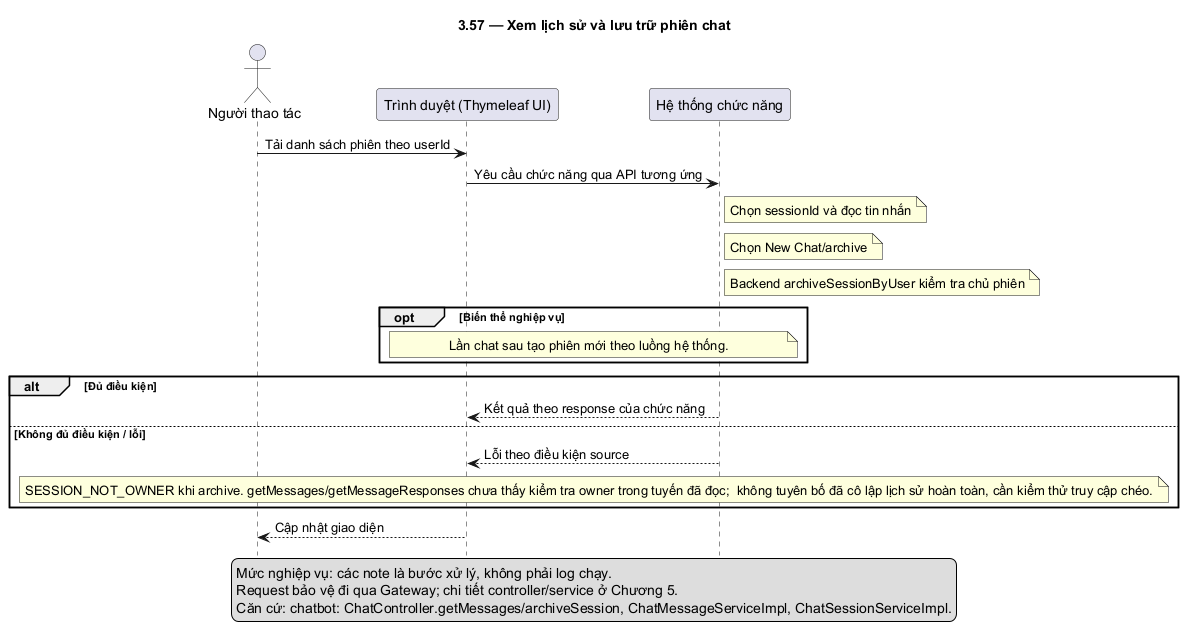

The diagram above was rendered by PlantUML. Its source (embedded in the PNG):
@startuml
skinparam defaultFontName DejaVu Sans
skinparam shadowing false
hide footbox
title 3.57 — Xem lịch sử và lưu trữ phiên chat
actor "Người thao tác" as U
participant "Trình duyệt (Thymeleaf UI)" as F
participant "Hệ thống chức năng" as B
U -> F: Tải danh sách phiên theo userId
F -> B: Yêu cầu chức năng qua API tương ứng
note right of B: Chọn sessionId và đọc tin nhắn
note right of B: Chọn New Chat/archive
note right of B: Backend archiveSessionByUser kiểm tra chủ phiên
opt Biến thể nghiệp vụ
note over F,B: Lần chat sau tạo phiên mới theo luồng hệ thống.
end
alt Đủ điều kiện
B --> F: Kết quả theo response của chức năng
else Không đủ điều kiện / lỗi
B --> F: Lỗi theo điều kiện source
note over F,B: SESSION_NOT_OWNER khi archive. getMessages/getMessageResponses chưa thấy kiểm tra owner trong tuyến đã đọc;  không tuyên bố đã cô lập lịch sử hoàn toàn, cần kiểm thử truy cập chéo.
end
F --> U: Cập nhật giao diện
legend bottom
Mức nghiệp vụ: các note là bước xử lý, không phải log chạy.
Request bảo vệ đi qua Gateway; chi tiết controller/service ở Chương 5.
Căn cứ: chatbot: ChatController.getMessages/archiveSession, ChatMessageServiceImpl, ChatSessionServiceImpl.
endlegend
@enduml